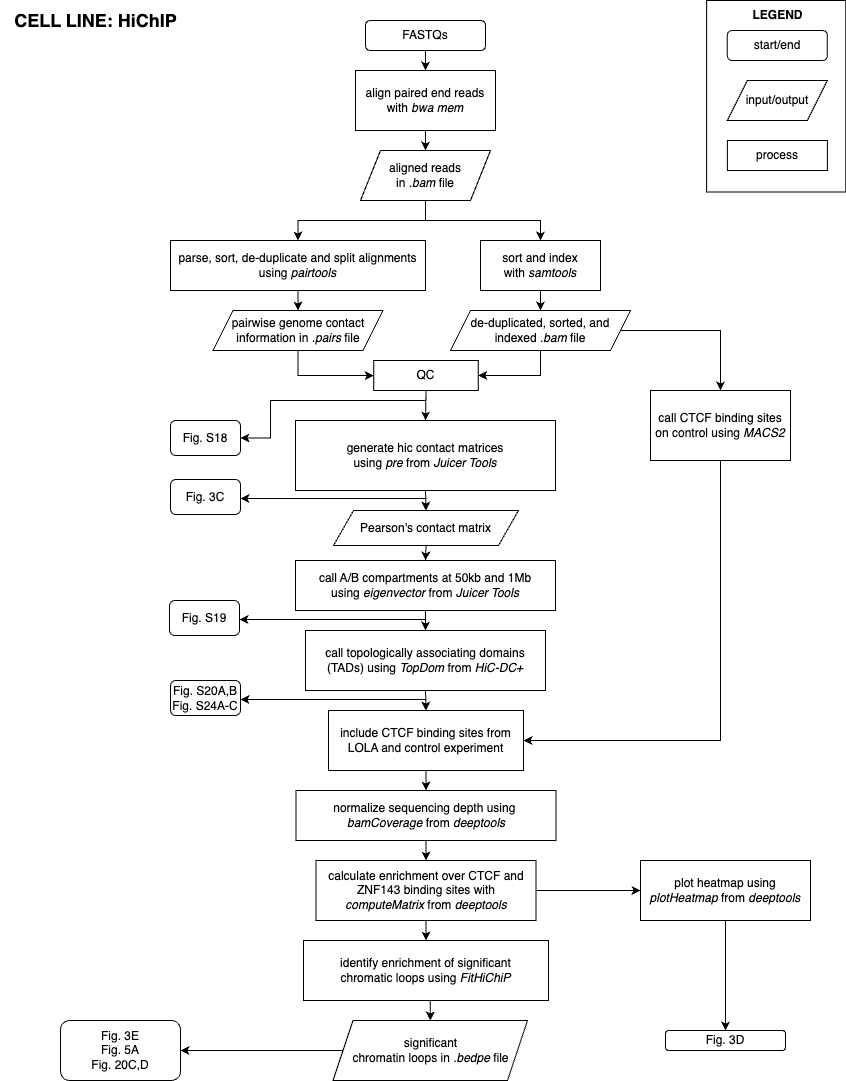

The diagram above was exported from draw.io. Its source (the exported page's mxGraphModel, read from the mxfile embedded in the PNG):
<mxGraphModel dx="1434" dy="907" grid="1" gridSize="10" guides="1" tooltips="1" connect="1" arrows="1" fold="1" page="1" pageScale="1" pageWidth="850" pageHeight="1100" math="0" shadow="0">
  <root>
    <mxCell id="0" />
    <mxCell id="1" parent="0" />
    <mxCell id="ldo9QweZQv3dCL56-0ys-17" style="edgeStyle=orthogonalEdgeStyle;rounded=0;orthogonalLoop=1;jettySize=auto;html=1;exitX=0.5;exitY=1;exitDx=0;exitDy=0;entryX=0.5;entryY=0;entryDx=0;entryDy=0;" parent="1" source="ldo9QweZQv3dCL56-0ys-1" target="ldo9QweZQv3dCL56-0ys-2" edge="1">
      <mxGeometry relative="1" as="geometry" />
    </mxCell>
    <mxCell id="ldo9QweZQv3dCL56-0ys-1" value="FASTQs" style="rounded=1;whiteSpace=wrap;html=1;" parent="1" vertex="1">
      <mxGeometry x="365" y="20" width="120" height="30" as="geometry" />
    </mxCell>
    <mxCell id="ldo9QweZQv3dCL56-0ys-18" style="edgeStyle=orthogonalEdgeStyle;rounded=0;orthogonalLoop=1;jettySize=auto;html=1;exitX=0.5;exitY=1;exitDx=0;exitDy=0;entryX=0.5;entryY=0;entryDx=0;entryDy=0;" parent="1" source="ldo9QweZQv3dCL56-0ys-2" target="ldo9QweZQv3dCL56-0ys-14" edge="1">
      <mxGeometry relative="1" as="geometry" />
    </mxCell>
    <mxCell id="ldo9QweZQv3dCL56-0ys-2" value="align paired end reads with &lt;i&gt;bwa mem&lt;/i&gt; " style="rounded=0;whiteSpace=wrap;html=1;" parent="1" vertex="1">
      <mxGeometry x="355" y="70" width="140" height="60" as="geometry" />
    </mxCell>
    <mxCell id="ldo9QweZQv3dCL56-0ys-22" style="edgeStyle=orthogonalEdgeStyle;rounded=0;orthogonalLoop=1;jettySize=auto;html=1;exitX=0.5;exitY=1;exitDx=0;exitDy=0;entryX=0.5;entryY=0;entryDx=0;entryDy=0;" parent="1" source="ldo9QweZQv3dCL56-0ys-3" target="ldo9QweZQv3dCL56-0ys-15" edge="1">
      <mxGeometry relative="1" as="geometry" />
    </mxCell>
    <mxCell id="ldo9QweZQv3dCL56-0ys-3" value="parse, sort, de-duplicate and split alignments using &lt;i&gt;pairtools&lt;/i&gt;" style="rounded=0;whiteSpace=wrap;html=1;" parent="1" vertex="1">
      <mxGeometry x="170" y="240" width="255" height="50" as="geometry" />
    </mxCell>
    <mxCell id="ldo9QweZQv3dCL56-0ys-21" style="edgeStyle=orthogonalEdgeStyle;rounded=0;orthogonalLoop=1;jettySize=auto;html=1;exitX=0.5;exitY=1;exitDx=0;exitDy=0;entryX=0.5;entryY=0;entryDx=0;entryDy=0;" parent="1" source="ldo9QweZQv3dCL56-0ys-4" target="ldo9QweZQv3dCL56-0ys-16" edge="1">
      <mxGeometry relative="1" as="geometry" />
    </mxCell>
    <mxCell id="ldo9QweZQv3dCL56-0ys-4" value="sort and index &lt;br&gt;with &lt;i&gt;samtools&lt;/i&gt;" style="whiteSpace=wrap;html=1;" parent="1" vertex="1">
      <mxGeometry x="480" y="240" width="120" height="50" as="geometry" />
    </mxCell>
    <mxCell id="ldo9QweZQv3dCL56-0ys-25" style="edgeStyle=orthogonalEdgeStyle;rounded=0;orthogonalLoop=1;jettySize=auto;html=1;exitX=0.5;exitY=1;exitDx=0;exitDy=0;entryX=0.5;entryY=0;entryDx=0;entryDy=0;" parent="1" source="ldo9QweZQv3dCL56-0ys-5" target="ldo9QweZQv3dCL56-0ys-23" edge="1">
      <mxGeometry relative="1" as="geometry" />
    </mxCell>
    <mxCell id="ldo9QweZQv3dCL56-0ys-5" value="generate hic contact matrices &lt;br&gt;using &lt;i&gt;pre&lt;/i&gt; from &lt;i&gt;Juicer Tools&lt;/i&gt;" style="whiteSpace=wrap;html=1;" parent="1" vertex="1">
      <mxGeometry x="295" y="420" width="260" height="70" as="geometry" />
    </mxCell>
    <mxCell id="ldo9QweZQv3dCL56-0ys-32" style="edgeStyle=orthogonalEdgeStyle;rounded=0;orthogonalLoop=1;jettySize=auto;html=1;exitX=0.5;exitY=1;exitDx=0;exitDy=0;entryX=0.5;entryY=0;entryDx=0;entryDy=0;" parent="1" source="ldo9QweZQv3dCL56-0ys-6" target="ldo9QweZQv3dCL56-0ys-7" edge="1">
      <mxGeometry relative="1" as="geometry" />
    </mxCell>
    <mxCell id="ldo9QweZQv3dCL56-0ys-6" value="call topologically associating domains (TADs) using &lt;i&gt;TopDom&lt;/i&gt; from &lt;i&gt;HiC-DC+&lt;/i&gt; " style="whiteSpace=wrap;html=1;" parent="1" vertex="1">
      <mxGeometry x="305" y="630" width="240" height="60" as="geometry" />
    </mxCell>
    <mxCell id="ldo9QweZQv3dCL56-0ys-35" style="edgeStyle=orthogonalEdgeStyle;rounded=0;orthogonalLoop=1;jettySize=auto;html=1;exitX=0.5;exitY=1;exitDx=0;exitDy=0;entryX=0.5;entryY=0;entryDx=0;entryDy=0;" parent="1" source="ldo9QweZQv3dCL56-0ys-7" target="ldo9QweZQv3dCL56-0ys-9" edge="1">
      <mxGeometry relative="1" as="geometry" />
    </mxCell>
    <mxCell id="ldo9QweZQv3dCL56-0ys-7" value="include CTCF binding sites from LOLA and control experiment" style="whiteSpace=wrap;html=1;" parent="1" vertex="1">
      <mxGeometry x="328" y="710" width="195" height="60" as="geometry" />
    </mxCell>
    <mxCell id="ldo9QweZQv3dCL56-0ys-31" style="edgeStyle=orthogonalEdgeStyle;rounded=0;orthogonalLoop=1;jettySize=auto;html=1;exitX=0.5;exitY=1;exitDx=0;exitDy=0;entryX=1;entryY=0.5;entryDx=0;entryDy=0;" parent="1" source="ldo9QweZQv3dCL56-0ys-8" target="ldo9QweZQv3dCL56-0ys-7" edge="1">
      <mxGeometry relative="1" as="geometry" />
    </mxCell>
    <mxCell id="ldo9QweZQv3dCL56-0ys-8" value="call CTCF binding sites on control using &lt;i&gt;MACS2&lt;/i&gt;" style="whiteSpace=wrap;html=1;" parent="1" vertex="1">
      <mxGeometry x="650" y="390" width="140" height="70" as="geometry" />
    </mxCell>
    <mxCell id="ldo9QweZQv3dCL56-0ys-36" style="edgeStyle=orthogonalEdgeStyle;rounded=0;orthogonalLoop=1;jettySize=auto;html=1;exitX=0.5;exitY=1;exitDx=0;exitDy=0;entryX=0.5;entryY=0;entryDx=0;entryDy=0;" parent="1" source="ldo9QweZQv3dCL56-0ys-9" target="ldo9QweZQv3dCL56-0ys-10" edge="1">
      <mxGeometry relative="1" as="geometry" />
    </mxCell>
    <mxCell id="ldo9QweZQv3dCL56-0ys-9" value="normalize sequencing depth using&amp;nbsp; &lt;i&gt;bamCoverage&lt;/i&gt; from &lt;i&gt;deeptools&lt;/i&gt;" style="whiteSpace=wrap;html=1;" parent="1" vertex="1">
      <mxGeometry x="295.5" y="790" width="260" height="50" as="geometry" />
    </mxCell>
    <mxCell id="ldo9QweZQv3dCL56-0ys-37" style="edgeStyle=orthogonalEdgeStyle;rounded=0;orthogonalLoop=1;jettySize=auto;html=1;exitX=0.5;exitY=1;exitDx=0;exitDy=0;entryX=0.5;entryY=0;entryDx=0;entryDy=0;" parent="1" source="ldo9QweZQv3dCL56-0ys-10" target="ldo9QweZQv3dCL56-0ys-12" edge="1">
      <mxGeometry relative="1" as="geometry" />
    </mxCell>
    <mxCell id="ldo9QweZQv3dCL56-0ys-48" style="edgeStyle=orthogonalEdgeStyle;rounded=0;orthogonalLoop=1;jettySize=auto;html=1;exitX=1;exitY=0.5;exitDx=0;exitDy=0;entryX=0;entryY=0.5;entryDx=0;entryDy=0;" parent="1" source="ldo9QweZQv3dCL56-0ys-10" target="ldo9QweZQv3dCL56-0ys-11" edge="1">
      <mxGeometry relative="1" as="geometry" />
    </mxCell>
    <mxCell id="ldo9QweZQv3dCL56-0ys-10" value="calculate enrichment over CTCF and ZNF143 binding sites with &lt;i&gt;computeMatrix&lt;/i&gt; from &lt;i&gt;deeptools&lt;/i&gt;" style="whiteSpace=wrap;html=1;" parent="1" vertex="1">
      <mxGeometry x="315.5" y="860" width="220" height="60" as="geometry" />
    </mxCell>
    <mxCell id="ldo9QweZQv3dCL56-0ys-41" style="edgeStyle=orthogonalEdgeStyle;rounded=0;orthogonalLoop=1;jettySize=auto;html=1;exitX=0.5;exitY=1;exitDx=0;exitDy=0;entryX=0.5;entryY=0;entryDx=0;entryDy=0;" parent="1" source="ldo9QweZQv3dCL56-0ys-11" target="ldo9QweZQv3dCL56-0ys-40" edge="1">
      <mxGeometry relative="1" as="geometry" />
    </mxCell>
    <mxCell id="ldo9QweZQv3dCL56-0ys-11" value="plot heatmap using &lt;i&gt;plotHeatmap&lt;/i&gt; from &lt;i&gt;deeptools&lt;/i&gt;" style="whiteSpace=wrap;html=1;" parent="1" vertex="1">
      <mxGeometry x="640" y="860" width="170" height="60" as="geometry" />
    </mxCell>
    <mxCell id="ldo9QweZQv3dCL56-0ys-38" style="edgeStyle=orthogonalEdgeStyle;rounded=0;orthogonalLoop=1;jettySize=auto;html=1;exitX=0.5;exitY=1;exitDx=0;exitDy=0;entryX=0.5;entryY=0;entryDx=0;entryDy=0;" parent="1" source="ldo9QweZQv3dCL56-0ys-12" target="InLxbu6oqaCs1ztV0-qI-1" edge="1">
      <mxGeometry relative="1" as="geometry">
        <mxPoint x="425" y="1030" as="targetPoint" />
      </mxGeometry>
    </mxCell>
    <mxCell id="ldo9QweZQv3dCL56-0ys-12" value="identify enrichment of significant &lt;br&gt;chromatic loops using &lt;i&gt;FitHiChiP&lt;/i&gt;" style="whiteSpace=wrap;html=1;" parent="1" vertex="1">
      <mxGeometry x="303" y="940" width="245" height="60" as="geometry" />
    </mxCell>
    <mxCell id="ldo9QweZQv3dCL56-0ys-27" style="edgeStyle=orthogonalEdgeStyle;rounded=0;orthogonalLoop=1;jettySize=auto;html=1;exitX=0.5;exitY=1;exitDx=0;exitDy=0;entryX=0.5;entryY=0;entryDx=0;entryDy=0;" parent="1" source="ldo9QweZQv3dCL56-0ys-13" target="ldo9QweZQv3dCL56-0ys-6" edge="1">
      <mxGeometry relative="1" as="geometry" />
    </mxCell>
    <mxCell id="ldo9QweZQv3dCL56-0ys-13" value="call A/B compartments at 50kb and 1Mb &lt;br&gt;using &lt;i&gt;eigenvector&lt;/i&gt; from &lt;i&gt;Juicer Tools&lt;/i&gt;" style="whiteSpace=wrap;html=1;" parent="1" vertex="1">
      <mxGeometry x="295" y="560" width="260" height="50" as="geometry" />
    </mxCell>
    <mxCell id="ldo9QweZQv3dCL56-0ys-19" style="edgeStyle=orthogonalEdgeStyle;rounded=0;orthogonalLoop=1;jettySize=auto;html=1;exitX=0.5;exitY=1;exitDx=0;exitDy=0;entryX=0.5;entryY=0;entryDx=0;entryDy=0;" parent="1" source="ldo9QweZQv3dCL56-0ys-14" target="ldo9QweZQv3dCL56-0ys-3" edge="1">
      <mxGeometry relative="1" as="geometry" />
    </mxCell>
    <mxCell id="ldo9QweZQv3dCL56-0ys-20" style="edgeStyle=orthogonalEdgeStyle;rounded=0;orthogonalLoop=1;jettySize=auto;html=1;exitX=0.5;exitY=1;exitDx=0;exitDy=0;entryX=0.5;entryY=0;entryDx=0;entryDy=0;" parent="1" source="ldo9QweZQv3dCL56-0ys-14" target="ldo9QweZQv3dCL56-0ys-4" edge="1">
      <mxGeometry relative="1" as="geometry" />
    </mxCell>
    <mxCell id="ldo9QweZQv3dCL56-0ys-14" value="aligned reads &lt;br&gt;in &lt;i&gt;.bam&lt;/i&gt; file" style="shape=parallelogram;perimeter=parallelogramPerimeter;whiteSpace=wrap;html=1;fixedSize=1;" parent="1" vertex="1">
      <mxGeometry x="360" y="150" width="130" height="50" as="geometry" />
    </mxCell>
    <mxCell id="InLxbu6oqaCs1ztV0-qI-7" style="edgeStyle=orthogonalEdgeStyle;rounded=0;orthogonalLoop=1;jettySize=auto;html=1;exitX=0.5;exitY=1;exitDx=0;exitDy=0;entryX=0;entryY=0.5;entryDx=0;entryDy=0;" parent="1" source="ldo9QweZQv3dCL56-0ys-15" target="InLxbu6oqaCs1ztV0-qI-3" edge="1">
      <mxGeometry relative="1" as="geometry" />
    </mxCell>
    <mxCell id="ldo9QweZQv3dCL56-0ys-15" value="pairwise genome contact information in &lt;i&gt;.pairs&lt;/i&gt; file" style="shape=parallelogram;perimeter=parallelogramPerimeter;whiteSpace=wrap;html=1;fixedSize=1;" parent="1" vertex="1">
      <mxGeometry x="212.5" y="310" width="170" height="40" as="geometry" />
    </mxCell>
    <mxCell id="ldo9QweZQv3dCL56-0ys-28" style="edgeStyle=orthogonalEdgeStyle;rounded=0;orthogonalLoop=1;jettySize=auto;html=1;exitX=0.5;exitY=1;exitDx=0;exitDy=0;entryX=0.5;entryY=0;entryDx=0;entryDy=0;" parent="1" source="InLxbu6oqaCs1ztV0-qI-3" target="ldo9QweZQv3dCL56-0ys-5" edge="1">
      <mxGeometry relative="1" as="geometry" />
    </mxCell>
    <mxCell id="ldo9QweZQv3dCL56-0ys-33" style="edgeStyle=orthogonalEdgeStyle;rounded=0;orthogonalLoop=1;jettySize=auto;html=1;exitX=1;exitY=0.5;exitDx=0;exitDy=0;entryX=0.5;entryY=0;entryDx=0;entryDy=0;" parent="1" source="ldo9QweZQv3dCL56-0ys-16" target="ldo9QweZQv3dCL56-0ys-8" edge="1">
      <mxGeometry relative="1" as="geometry" />
    </mxCell>
    <mxCell id="InLxbu6oqaCs1ztV0-qI-6" style="edgeStyle=orthogonalEdgeStyle;rounded=0;orthogonalLoop=1;jettySize=auto;html=1;exitX=0.5;exitY=1;exitDx=0;exitDy=0;entryX=1;entryY=0.5;entryDx=0;entryDy=0;" parent="1" source="ldo9QweZQv3dCL56-0ys-16" target="InLxbu6oqaCs1ztV0-qI-3" edge="1">
      <mxGeometry relative="1" as="geometry" />
    </mxCell>
    <mxCell id="ldo9QweZQv3dCL56-0ys-16" value="de-duplicated, sorted, and indexed &lt;i&gt;.bam&lt;/i&gt; file" style="shape=parallelogram;perimeter=parallelogramPerimeter;whiteSpace=wrap;html=1;fixedSize=1;" parent="1" vertex="1">
      <mxGeometry x="450" y="310" width="180" height="40" as="geometry" />
    </mxCell>
    <mxCell id="ldo9QweZQv3dCL56-0ys-26" style="edgeStyle=orthogonalEdgeStyle;rounded=0;orthogonalLoop=1;jettySize=auto;html=1;exitX=0.5;exitY=1;exitDx=0;exitDy=0;entryX=0.5;entryY=0;entryDx=0;entryDy=0;" parent="1" source="ldo9QweZQv3dCL56-0ys-23" target="ldo9QweZQv3dCL56-0ys-13" edge="1">
      <mxGeometry relative="1" as="geometry" />
    </mxCell>
    <mxCell id="ldo9QweZQv3dCL56-0ys-23" value="Pearson's contact matrix" style="shape=parallelogram;perimeter=parallelogramPerimeter;whiteSpace=wrap;html=1;fixedSize=1;" parent="1" vertex="1">
      <mxGeometry x="333" y="510" width="185" height="35" as="geometry" />
    </mxCell>
    <mxCell id="ldo9QweZQv3dCL56-0ys-40" value="Fig. 3D " style="rounded=1;whiteSpace=wrap;html=1;" parent="1" vertex="1">
      <mxGeometry x="665" y="1030" width="120" height="20" as="geometry" />
    </mxCell>
    <mxCell id="ldo9QweZQv3dCL56-0ys-42" value="&lt;font style=&quot;font-size: 18px;&quot;&gt;&lt;b&gt;CELL LINE: HiChIP&lt;/b&gt;&lt;/font&gt;" style="text;html=1;align=center;verticalAlign=middle;resizable=0;points=[];autosize=1;strokeColor=none;fillColor=none;" parent="1" vertex="1">
      <mxGeometry width="190" height="40" as="geometry" />
    </mxCell>
    <mxCell id="ldo9QweZQv3dCL56-0ys-43" value="" style="rounded=0;whiteSpace=wrap;html=1;rotation=90;" parent="1" vertex="1">
      <mxGeometry x="679.9999999999999" y="26.129999999999995" width="191.5" height="139.25" as="geometry" />
    </mxCell>
    <mxCell id="ldo9QweZQv3dCL56-0ys-44" value="start/end" style="rounded=1;whiteSpace=wrap;html=1;" parent="1" vertex="1">
      <mxGeometry x="726.8699999999999" y="30" width="100" height="30" as="geometry" />
    </mxCell>
    <mxCell id="ldo9QweZQv3dCL56-0ys-45" value="process" style="rounded=0;whiteSpace=wrap;html=1;" parent="1" vertex="1">
      <mxGeometry x="726.8699999999999" y="140" width="100" height="30" as="geometry" />
    </mxCell>
    <mxCell id="ldo9QweZQv3dCL56-0ys-46" value="input/output" style="shape=parallelogram;perimeter=parallelogramPerimeter;whiteSpace=wrap;html=1;fixedSize=1;" parent="1" vertex="1">
      <mxGeometry x="726.8699999999999" y="80" width="100" height="40" as="geometry" />
    </mxCell>
    <mxCell id="ldo9QweZQv3dCL56-0ys-47" value="&lt;b&gt;LEGEND&lt;/b&gt;" style="text;html=1;align=center;verticalAlign=middle;resizable=0;points=[];autosize=1;strokeColor=none;fillColor=none;" parent="1" vertex="1">
      <mxGeometry x="741.8699999999999" width="70" height="30" as="geometry" />
    </mxCell>
    <mxCell id="SzGjoEC4IuwJWiB2rcd4-1" value="&lt;div&gt;Fig. 3E&lt;/div&gt;&lt;div&gt;Fig. 5A&lt;/div&gt;&lt;div&gt;Fig. 20C,D&lt;/div&gt;" style="rounded=1;whiteSpace=wrap;html=1;" parent="1" vertex="1">
      <mxGeometry x="60" y="1020" width="120" height="60" as="geometry" />
    </mxCell>
    <mxCell id="InLxbu6oqaCs1ztV0-qI-2" style="edgeStyle=orthogonalEdgeStyle;rounded=0;orthogonalLoop=1;jettySize=auto;html=1;entryX=1;entryY=0.5;entryDx=0;entryDy=0;" parent="1" source="InLxbu6oqaCs1ztV0-qI-1" target="SzGjoEC4IuwJWiB2rcd4-1" edge="1">
      <mxGeometry relative="1" as="geometry" />
    </mxCell>
    <mxCell id="InLxbu6oqaCs1ztV0-qI-1" value="significant &lt;br&gt;chromatin loops in &lt;i&gt;.bedpe&lt;/i&gt; file" style="shape=parallelogram;perimeter=parallelogramPerimeter;whiteSpace=wrap;html=1;fixedSize=1;" parent="1" vertex="1">
      <mxGeometry x="332.5" y="1020" width="194.5" height="60" as="geometry" />
    </mxCell>
    <mxCell id="InLxbu6oqaCs1ztV0-qI-10" style="edgeStyle=orthogonalEdgeStyle;rounded=0;orthogonalLoop=1;jettySize=auto;html=1;exitX=0.5;exitY=1;exitDx=0;exitDy=0;entryX=1;entryY=0.5;entryDx=0;entryDy=0;" parent="1" source="InLxbu6oqaCs1ztV0-qI-3" target="InLxbu6oqaCs1ztV0-qI-8" edge="1">
      <mxGeometry relative="1" as="geometry">
        <Array as="points">
          <mxPoint x="426" y="400" />
          <mxPoint x="270" y="400" />
          <mxPoint x="270" y="438" />
        </Array>
      </mxGeometry>
    </mxCell>
    <mxCell id="InLxbu6oqaCs1ztV0-qI-3" value="QC" style="whiteSpace=wrap;html=1;" parent="1" vertex="1">
      <mxGeometry x="373.25" y="360" width="104.5" height="30" as="geometry" />
    </mxCell>
    <mxCell id="InLxbu6oqaCs1ztV0-qI-8" value="Fig. S18" style="rounded=1;whiteSpace=wrap;html=1;" parent="1" vertex="1">
      <mxGeometry x="170" y="420" width="70" height="35" as="geometry" />
    </mxCell>
    <mxCell id="7JipPl9xa3K4j4VCP7nU-1" value="Fig. 3C" style="rounded=1;whiteSpace=wrap;html=1;" vertex="1" parent="1">
      <mxGeometry x="170" y="479" width="70" height="35" as="geometry" />
    </mxCell>
    <mxCell id="7JipPl9xa3K4j4VCP7nU-2" style="edgeStyle=orthogonalEdgeStyle;rounded=0;orthogonalLoop=1;jettySize=auto;html=1;" edge="1" parent="1">
      <mxGeometry relative="1" as="geometry">
        <Array as="points">
          <mxPoint x="426" y="498" />
          <mxPoint x="240" y="498" />
        </Array>
        <mxPoint x="426" y="498" as="sourcePoint" />
        <mxPoint x="240" y="498" as="targetPoint" />
      </mxGeometry>
    </mxCell>
    <mxCell id="7JipPl9xa3K4j4VCP7nU-6" value="Fig. S19" style="rounded=1;whiteSpace=wrap;html=1;" vertex="1" parent="1">
      <mxGeometry x="169" y="600" width="70" height="35" as="geometry" />
    </mxCell>
    <mxCell id="7JipPl9xa3K4j4VCP7nU-7" style="edgeStyle=orthogonalEdgeStyle;rounded=0;orthogonalLoop=1;jettySize=auto;html=1;" edge="1" parent="1">
      <mxGeometry relative="1" as="geometry">
        <Array as="points">
          <mxPoint x="425" y="619" />
          <mxPoint x="239" y="619" />
        </Array>
        <mxPoint x="425" y="619" as="sourcePoint" />
        <mxPoint x="239" y="619" as="targetPoint" />
      </mxGeometry>
    </mxCell>
    <mxCell id="7JipPl9xa3K4j4VCP7nU-8" value="Fig. S20A,B&lt;div&gt;Fig. S24A-C&lt;/div&gt;" style="rounded=1;whiteSpace=wrap;html=1;" vertex="1" parent="1">
      <mxGeometry x="170" y="680" width="70" height="35" as="geometry" />
    </mxCell>
    <mxCell id="7JipPl9xa3K4j4VCP7nU-9" style="edgeStyle=orthogonalEdgeStyle;rounded=0;orthogonalLoop=1;jettySize=auto;html=1;" edge="1" parent="1">
      <mxGeometry relative="1" as="geometry">
        <Array as="points">
          <mxPoint x="426" y="699" />
          <mxPoint x="240" y="699" />
        </Array>
        <mxPoint x="426" y="699" as="sourcePoint" />
        <mxPoint x="240" y="699" as="targetPoint" />
      </mxGeometry>
    </mxCell>
  </root>
</mxGraphModel>